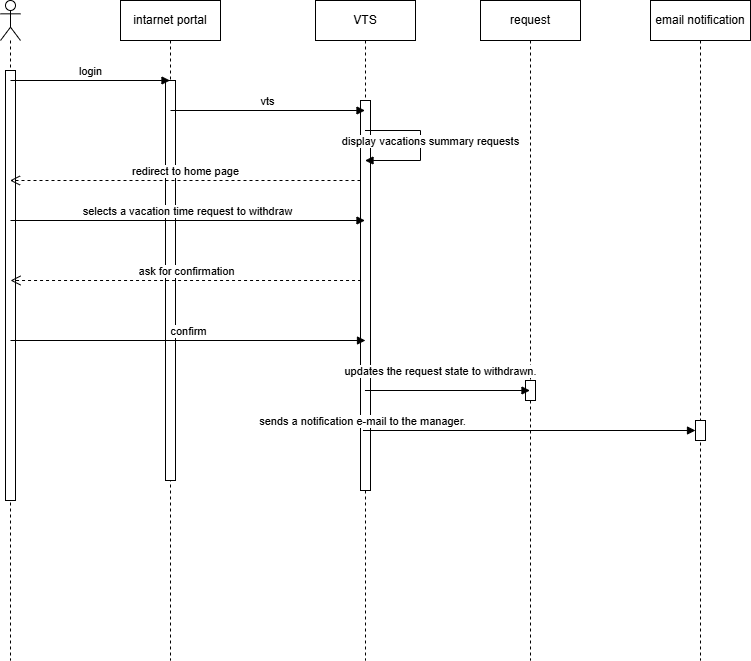

The diagram above was exported from draw.io. Its source (the exported page's mxGraphModel, read from the mxfile embedded in the PNG):
<mxGraphModel dx="1080" dy="565" grid="1" gridSize="10" guides="1" tooltips="1" connect="1" arrows="1" fold="1" page="1" pageScale="1" pageWidth="850" pageHeight="1100" background="light-dark(#FFFFFF,#F7F7F7)" math="0" shadow="0">
  <root>
    <mxCell id="0" />
    <mxCell id="1" parent="0" />
    <mxCell id="DF1cX8pZ7lGGHN9wi8Rf-64" value="" style="shape=umlLifeline;perimeter=lifelinePerimeter;whiteSpace=wrap;html=1;container=1;dropTarget=0;collapsible=0;recursiveResize=0;outlineConnect=0;portConstraint=eastwest;newEdgeStyle={&quot;curved&quot;:0,&quot;rounded&quot;:0};participant=umlActor;" vertex="1" parent="1">
      <mxGeometry x="110" y="60" width="20" height="660" as="geometry" />
    </mxCell>
    <mxCell id="DF1cX8pZ7lGGHN9wi8Rf-78" value="" style="html=1;points=[[0,0,0,0,5],[0,1,0,0,-5],[1,0,0,0,5],[1,1,0,0,-5]];perimeter=orthogonalPerimeter;outlineConnect=0;targetShapes=umlLifeline;portConstraint=eastwest;newEdgeStyle={&quot;curved&quot;:0,&quot;rounded&quot;:0};" vertex="1" parent="DF1cX8pZ7lGGHN9wi8Rf-64">
      <mxGeometry x="5" y="70" width="10" height="430" as="geometry" />
    </mxCell>
    <mxCell id="DF1cX8pZ7lGGHN9wi8Rf-65" value="intarnet portal" style="shape=umlLifeline;perimeter=lifelinePerimeter;whiteSpace=wrap;html=1;container=1;dropTarget=0;collapsible=0;recursiveResize=0;outlineConnect=0;portConstraint=eastwest;newEdgeStyle={&quot;curved&quot;:0,&quot;rounded&quot;:0};" vertex="1" parent="1">
      <mxGeometry x="230" y="60" width="100" height="660" as="geometry" />
    </mxCell>
    <mxCell id="DF1cX8pZ7lGGHN9wi8Rf-79" value="" style="html=1;points=[[0,0,0,0,5],[0,1,0,0,-5],[1,0,0,0,5],[1,1,0,0,-5]];perimeter=orthogonalPerimeter;outlineConnect=0;targetShapes=umlLifeline;portConstraint=eastwest;newEdgeStyle={&quot;curved&quot;:0,&quot;rounded&quot;:0};" vertex="1" parent="DF1cX8pZ7lGGHN9wi8Rf-65">
      <mxGeometry x="45" y="80" width="10" height="400" as="geometry" />
    </mxCell>
    <mxCell id="DF1cX8pZ7lGGHN9wi8Rf-66" value="VTS" style="shape=umlLifeline;perimeter=lifelinePerimeter;whiteSpace=wrap;html=1;container=1;dropTarget=0;collapsible=0;recursiveResize=0;outlineConnect=0;portConstraint=eastwest;newEdgeStyle={&quot;curved&quot;:0,&quot;rounded&quot;:0};" vertex="1" parent="1">
      <mxGeometry x="425" y="60" width="100" height="660" as="geometry" />
    </mxCell>
    <mxCell id="DF1cX8pZ7lGGHN9wi8Rf-80" value="" style="html=1;points=[[0,0,0,0,5],[0,1,0,0,-5],[1,0,0,0,5],[1,1,0,0,-5]];perimeter=orthogonalPerimeter;outlineConnect=0;targetShapes=umlLifeline;portConstraint=eastwest;newEdgeStyle={&quot;curved&quot;:0,&quot;rounded&quot;:0};" vertex="1" parent="DF1cX8pZ7lGGHN9wi8Rf-66">
      <mxGeometry x="45" y="100" width="10" height="390" as="geometry" />
    </mxCell>
    <mxCell id="DF1cX8pZ7lGGHN9wi8Rf-67" value="request" style="shape=umlLifeline;perimeter=lifelinePerimeter;whiteSpace=wrap;html=1;container=1;dropTarget=0;collapsible=0;recursiveResize=0;outlineConnect=0;portConstraint=eastwest;newEdgeStyle={&quot;curved&quot;:0,&quot;rounded&quot;:0};" vertex="1" parent="1">
      <mxGeometry x="590" y="60" width="100" height="660" as="geometry" />
    </mxCell>
    <mxCell id="DF1cX8pZ7lGGHN9wi8Rf-81" value="" style="html=1;points=[[0,0,0,0,5],[0,1,0,0,-5],[1,0,0,0,5],[1,1,0,0,-5]];perimeter=orthogonalPerimeter;outlineConnect=0;targetShapes=umlLifeline;portConstraint=eastwest;newEdgeStyle={&quot;curved&quot;:0,&quot;rounded&quot;:0};" vertex="1" parent="DF1cX8pZ7lGGHN9wi8Rf-67">
      <mxGeometry x="45" y="380" width="10" height="20" as="geometry" />
    </mxCell>
    <mxCell id="DF1cX8pZ7lGGHN9wi8Rf-68" value="email notification" style="shape=umlLifeline;perimeter=lifelinePerimeter;whiteSpace=wrap;html=1;container=1;dropTarget=0;collapsible=0;recursiveResize=0;outlineConnect=0;portConstraint=eastwest;newEdgeStyle={&quot;curved&quot;:0,&quot;rounded&quot;:0};" vertex="1" parent="1">
      <mxGeometry x="760" y="60" width="100" height="660" as="geometry" />
    </mxCell>
    <mxCell id="DF1cX8pZ7lGGHN9wi8Rf-69" value="login" style="html=1;verticalAlign=bottom;endArrow=block;curved=0;rounded=0;" edge="1" parent="1" target="DF1cX8pZ7lGGHN9wi8Rf-65">
      <mxGeometry width="80" relative="1" as="geometry">
        <mxPoint x="120" y="140" as="sourcePoint" />
        <mxPoint x="200" y="140" as="targetPoint" />
      </mxGeometry>
    </mxCell>
    <mxCell id="DF1cX8pZ7lGGHN9wi8Rf-70" value="vts" style="html=1;verticalAlign=bottom;endArrow=block;curved=0;rounded=0;" edge="1" parent="1" target="DF1cX8pZ7lGGHN9wi8Rf-66">
      <mxGeometry width="80" relative="1" as="geometry">
        <mxPoint x="280" y="170" as="sourcePoint" />
        <mxPoint x="440" y="170" as="targetPoint" />
      </mxGeometry>
    </mxCell>
    <mxCell id="DF1cX8pZ7lGGHN9wi8Rf-71" value="redirect to home page" style="html=1;verticalAlign=bottom;endArrow=open;dashed=1;endSize=8;curved=0;rounded=0;" edge="1" parent="1">
      <mxGeometry relative="1" as="geometry">
        <mxPoint x="470" y="240" as="sourcePoint" />
        <mxPoint x="119.44736842105272" y="240" as="targetPoint" />
      </mxGeometry>
    </mxCell>
    <mxCell id="DF1cX8pZ7lGGHN9wi8Rf-72" value="display vacations summary requests" style="html=1;verticalAlign=bottom;endArrow=block;curved=0;rounded=0;" edge="1" parent="1" source="DF1cX8pZ7lGGHN9wi8Rf-66" target="DF1cX8pZ7lGGHN9wi8Rf-66">
      <mxGeometry x="0.0709" y="10" width="80" relative="1" as="geometry">
        <mxPoint x="470" y="190" as="sourcePoint" />
        <mxPoint x="560" y="240" as="targetPoint" />
        <Array as="points">
          <mxPoint x="530" y="190" />
          <mxPoint x="530" y="220" />
        </Array>
        <mxPoint as="offset" />
      </mxGeometry>
    </mxCell>
    <mxCell id="DF1cX8pZ7lGGHN9wi8Rf-73" value=" selects a vacation time request to withdraw" style="html=1;verticalAlign=bottom;endArrow=block;curved=0;rounded=0;" edge="1" parent="1" target="DF1cX8pZ7lGGHN9wi8Rf-66">
      <mxGeometry width="80" relative="1" as="geometry">
        <mxPoint x="120" y="280" as="sourcePoint" />
        <mxPoint x="200" y="280" as="targetPoint" />
      </mxGeometry>
    </mxCell>
    <mxCell id="DF1cX8pZ7lGGHN9wi8Rf-74" value="ask for confirmation" style="html=1;verticalAlign=bottom;endArrow=open;dashed=1;endSize=8;curved=0;rounded=0;" edge="1" parent="1">
      <mxGeometry relative="1" as="geometry">
        <mxPoint x="470.5526315789473" y="340" as="sourcePoint" />
        <mxPoint x="120" y="340" as="targetPoint" />
      </mxGeometry>
    </mxCell>
    <mxCell id="DF1cX8pZ7lGGHN9wi8Rf-75" value=" confirm" style="html=1;verticalAlign=bottom;endArrow=block;curved=0;rounded=0;" edge="1" parent="1">
      <mxGeometry width="80" relative="1" as="geometry">
        <mxPoint x="120" y="400" as="sourcePoint" />
        <mxPoint x="475" y="400" as="targetPoint" />
      </mxGeometry>
    </mxCell>
    <mxCell id="DF1cX8pZ7lGGHN9wi8Rf-76" value=" updates the request state to withdrawn." style="html=1;verticalAlign=bottom;endArrow=block;curved=0;rounded=0;" edge="1" parent="1">
      <mxGeometry x="-0.0845" y="10" width="80" relative="1" as="geometry">
        <mxPoint x="474.4473684210525" y="450.0000000000001" as="sourcePoint" />
        <mxPoint x="639.5000000000002" y="450.0000000000001" as="targetPoint" />
        <mxPoint as="offset" />
      </mxGeometry>
    </mxCell>
    <mxCell id="DF1cX8pZ7lGGHN9wi8Rf-77" value="  sends a notification e-mail to the manager. " style="html=1;verticalAlign=bottom;endArrow=block;curved=0;rounded=0;" edge="1" parent="1" source="DF1cX8pZ7lGGHN9wi8Rf-82">
      <mxGeometry x="NaN" y="168" width="80" relative="1" as="geometry">
        <mxPoint x="472.47736842105246" y="490.0000000000001" as="sourcePoint" />
        <mxPoint x="807.5300000000002" y="490.0000000000001" as="targetPoint" />
        <mxPoint x="-168" as="offset" />
      </mxGeometry>
    </mxCell>
    <mxCell id="DF1cX8pZ7lGGHN9wi8Rf-83" value="" style="html=1;verticalAlign=bottom;endArrow=block;curved=0;rounded=0;" edge="1" parent="1" target="DF1cX8pZ7lGGHN9wi8Rf-82">
      <mxGeometry width="80" relative="1" as="geometry">
        <mxPoint x="472.47736842105246" y="490.0000000000001" as="sourcePoint" />
        <mxPoint x="807.5300000000002" y="490.0000000000001" as="targetPoint" />
      </mxGeometry>
    </mxCell>
    <mxCell id="DF1cX8pZ7lGGHN9wi8Rf-82" value="" style="html=1;points=[[0,0,0,0,5],[0,1,0,0,-5],[1,0,0,0,5],[1,1,0,0,-5]];perimeter=orthogonalPerimeter;outlineConnect=0;targetShapes=umlLifeline;portConstraint=eastwest;newEdgeStyle={&quot;curved&quot;:0,&quot;rounded&quot;:0};" vertex="1" parent="1">
      <mxGeometry x="805" y="480" width="10" height="20" as="geometry" />
    </mxCell>
  </root>
</mxGraphModel>